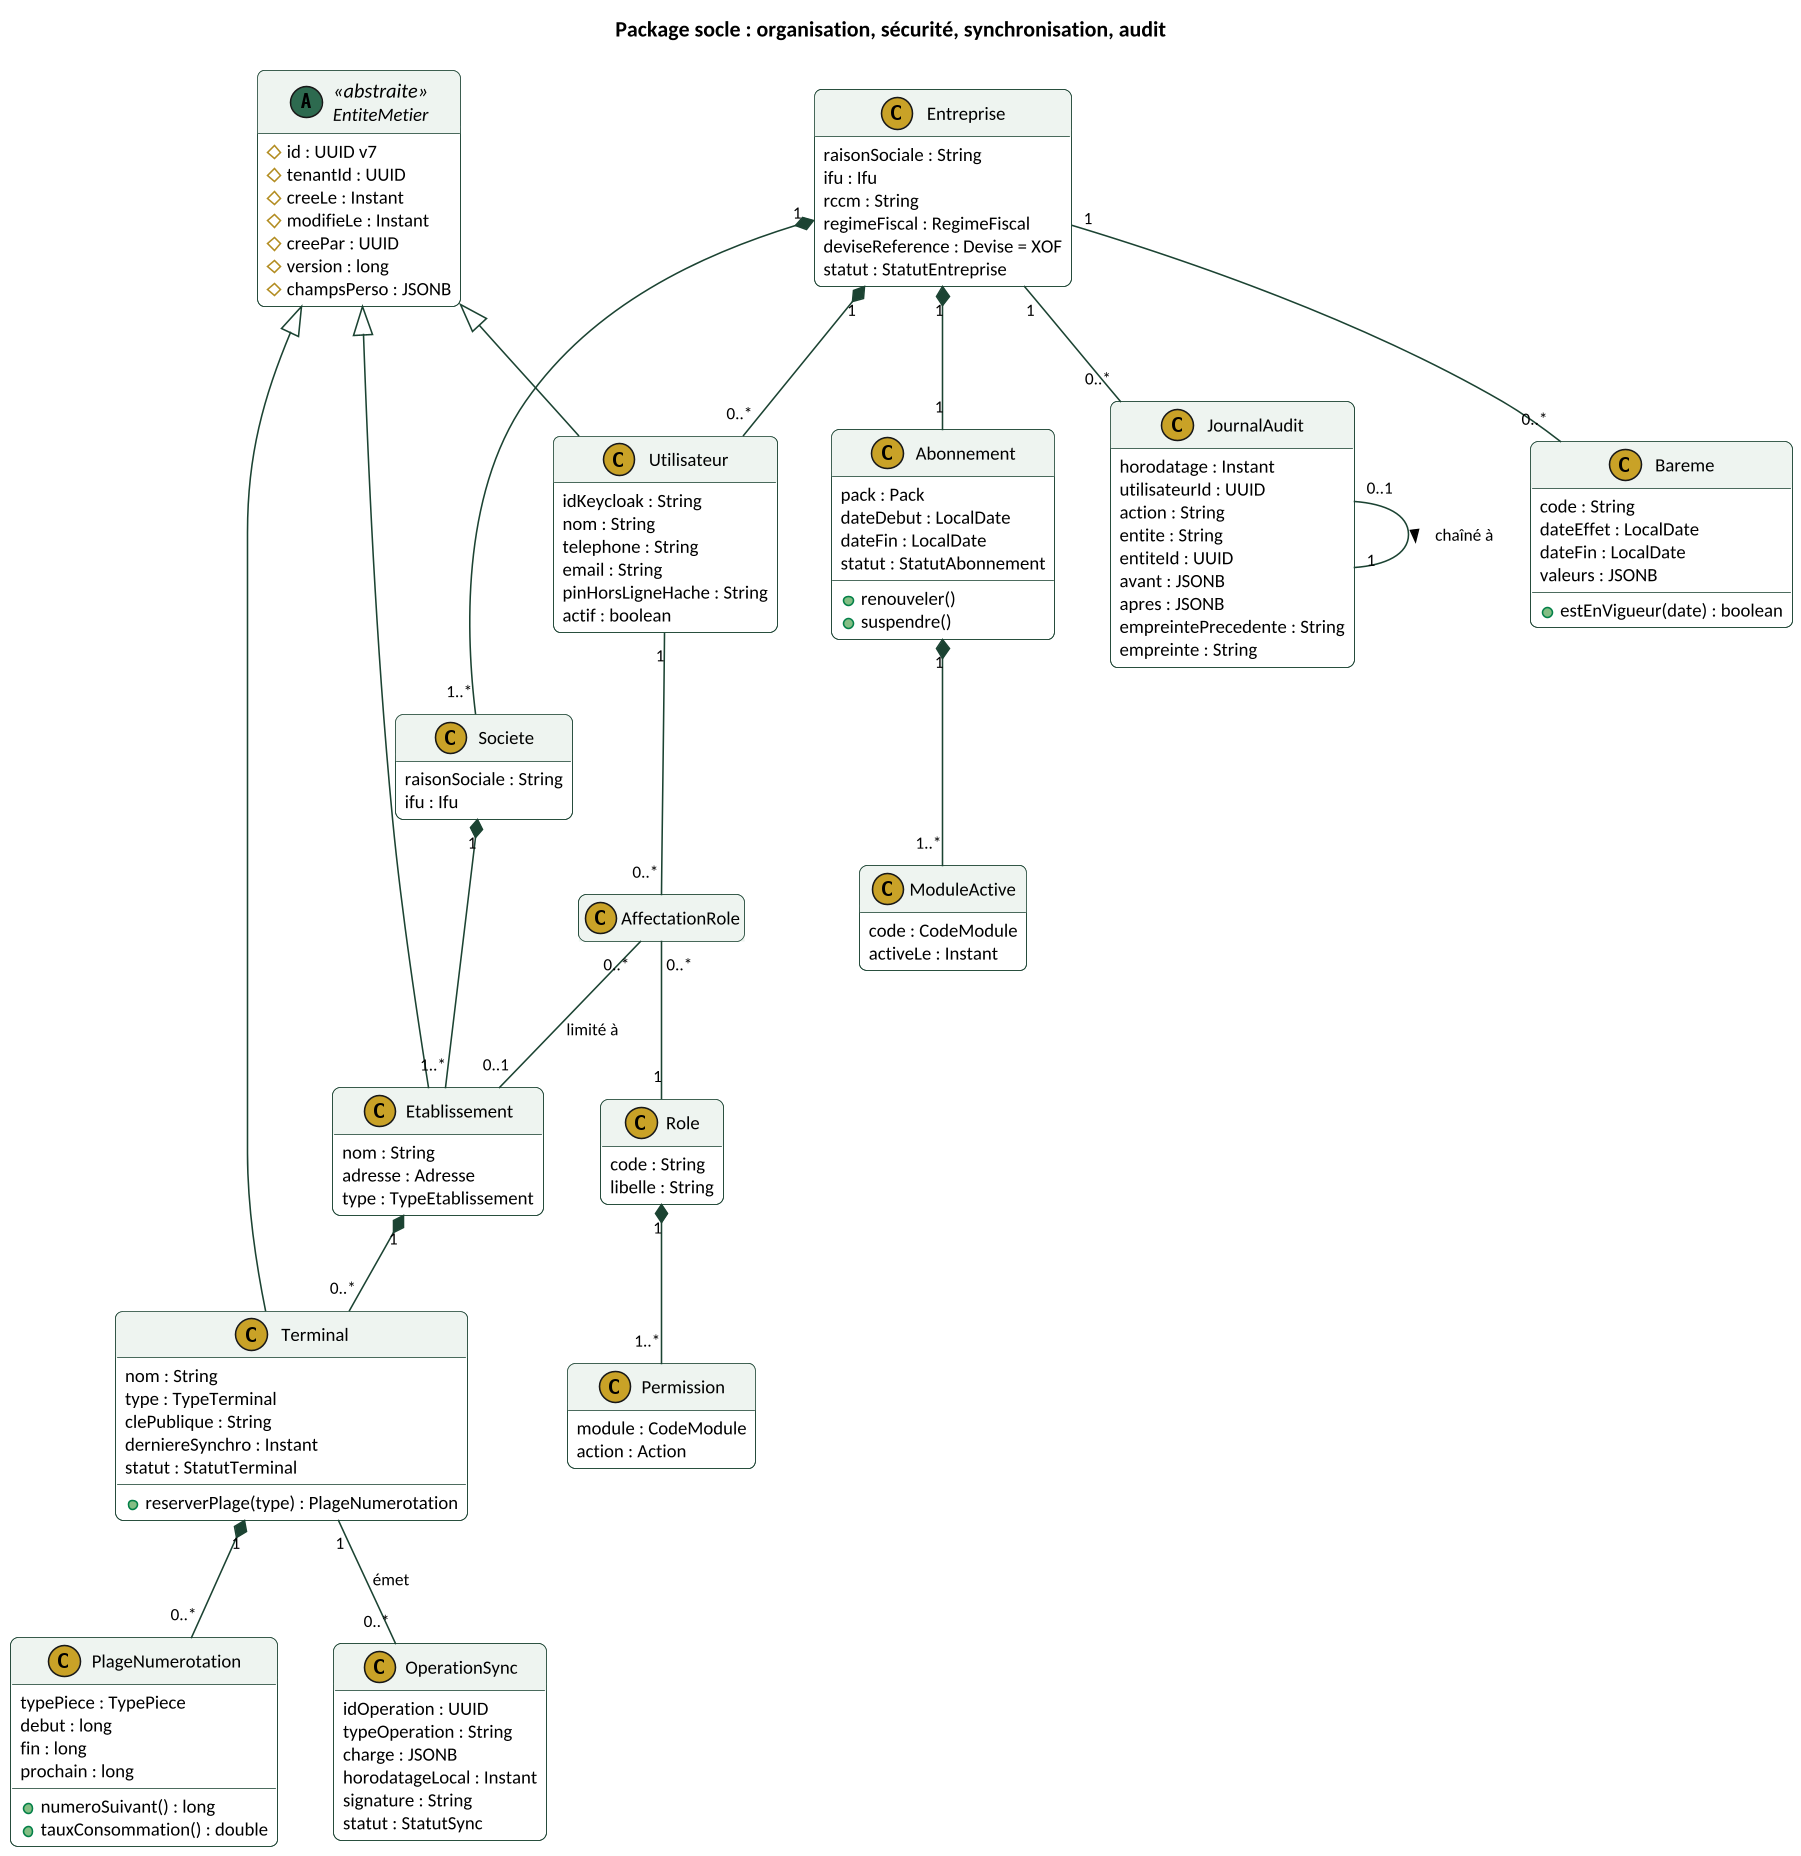

The diagram above was rendered by PlantUML. Its source (embedded in the PNG):
@startuml
skinparamlocked dpi 150
!include style.iuml
title Package socle : organisation, sécurité, synchronisation, audit

abstract class EntiteMetier <<abstraite>> {
  # id : UUID v7
  # tenantId : UUID
  # creeLe : Instant
  # modifieLe : Instant
  # creePar : UUID
  # version : long
  # champsPerso : JSONB
}

class Entreprise {
  raisonSociale : String
  ifu : Ifu
  rccm : String
  regimeFiscal : RegimeFiscal
  deviseReference : Devise = XOF
  statut : StatutEntreprise
}
class Abonnement {
  pack : Pack
  dateDebut : LocalDate
  dateFin : LocalDate
  statut : StatutAbonnement
  + renouveler()
  + suspendre()
}
class ModuleActive {
  code : CodeModule
  activeLe : Instant
}
class Societe {
  raisonSociale : String
  ifu : Ifu
}
class Etablissement {
  nom : String
  adresse : Adresse
  type : TypeEtablissement
}
class Utilisateur {
  idKeycloak : String
  nom : String
  telephone : String
  email : String
  pinHorsLigneHache : String
  actif : boolean
}
class Role {
  code : String
  libelle : String
}
class Permission {
  module : CodeModule
  action : Action
}
class AffectationRole
class Terminal {
  nom : String
  type : TypeTerminal
  clePublique : String
  derniereSynchro : Instant
  statut : StatutTerminal
  + reserverPlage(type) : PlageNumerotation
}
class PlageNumerotation {
  typePiece : TypePiece
  debut : long
  fin : long
  prochain : long
  + numeroSuivant() : long
  + tauxConsommation() : double
}
class OperationSync {
  idOperation : UUID
  typeOperation : String
  charge : JSONB
  horodatageLocal : Instant
  signature : String
  statut : StatutSync
}
class JournalAudit {
  horodatage : Instant
  utilisateurId : UUID
  action : String
  entite : String
  entiteId : UUID
  avant : JSONB
  apres : JSONB
  empreintePrecedente : String
  empreinte : String
}
class Bareme {
  code : String
  dateEffet : LocalDate
  dateFin : LocalDate
  valeurs : JSONB
  + estEnVigueur(date) : boolean
}

EntiteMetier <|-- Etablissement
EntiteMetier <|-- Utilisateur
EntiteMetier <|-- Terminal
Entreprise "1" *-- "1" Abonnement
Abonnement "1" *-- "1..*" ModuleActive
Entreprise "1" *-- "1..*" Societe
Societe "1" *-- "1..*" Etablissement
Entreprise "1" *-- "0..*" Utilisateur
Utilisateur "1" -- "0..*" AffectationRole
AffectationRole "0..*" -- "1" Role
AffectationRole "0..*" -- "0..1" Etablissement : limité à
Role "1" *-- "1..*" Permission
Etablissement "1" *-- "0..*" Terminal
Terminal "1" *-- "0..*" PlageNumerotation
Terminal "1" -- "0..*" OperationSync : émet
Entreprise "1" -- "0..*" JournalAudit
JournalAudit "0..1" -- "1" JournalAudit : chaîné à >
Entreprise "1" -- "0..*" Bareme
@enduml